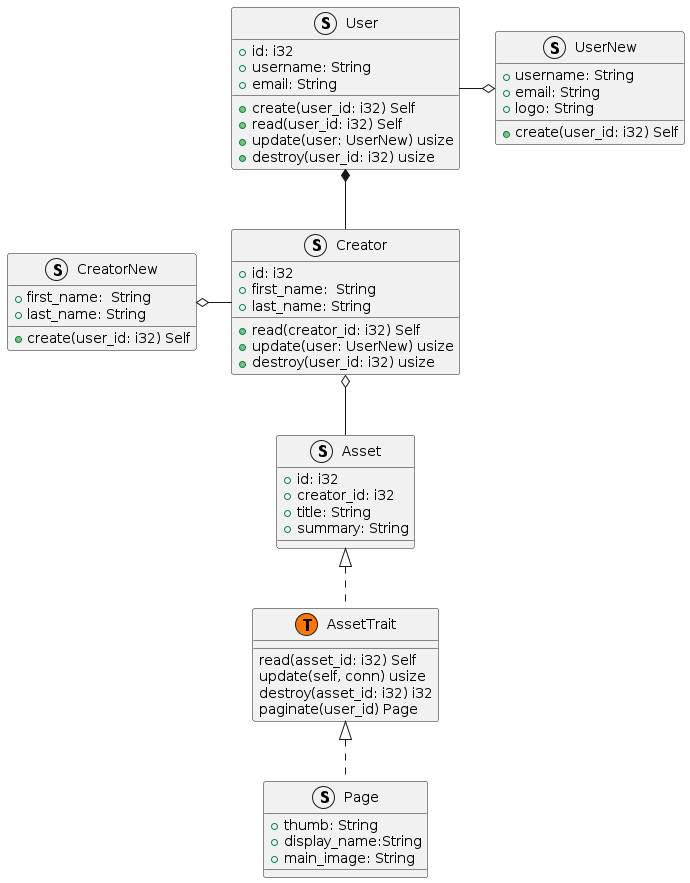

The diagram above was rendered by PlantUML. Its source (embedded in the PNG):
@startuml
struct User {
        + id: i32
        + username: String
        + email: String
        + create(user_id: i32) Self
        + read(user_id: i32) Self
        + update(user: UserNew) usize
        + destroy(user_id: i32) usize
}

struct UserNew {
        + username: String
        + email: String
        + logo: String
        + create(user_id: i32) Self
}

struct Creator {
        + id: i32
        + first_name:  String
        + last_name: String
        + read(creator_id: i32) Self
        + update(user: UserNew) usize
        + destroy(user_id: i32) usize
}

struct CreatorNew {
        + first_name:  String
        + last_name: String
        + create(user_id: i32) Self
}

class AssetTrait << (T,#FF7700) >>  {
        read(asset_id: i32) Self
        update(self, conn) usize
        destroy(asset_id: i32) i32
        paginate(user_id) Page
}

struct Page {
        + thumb: String
        + display_name:String
        + main_image: String
}

struct Asset {
        + id: i32
        + creator_id: i32
        + title: String
        + summary: String
}

UserNew o-left- User
CreatorNew o-right- Creator
User *-- Creator
Creator o-- Asset
Asset <|.. AssetTrait
AssetTrait <|.. Page

@enduml